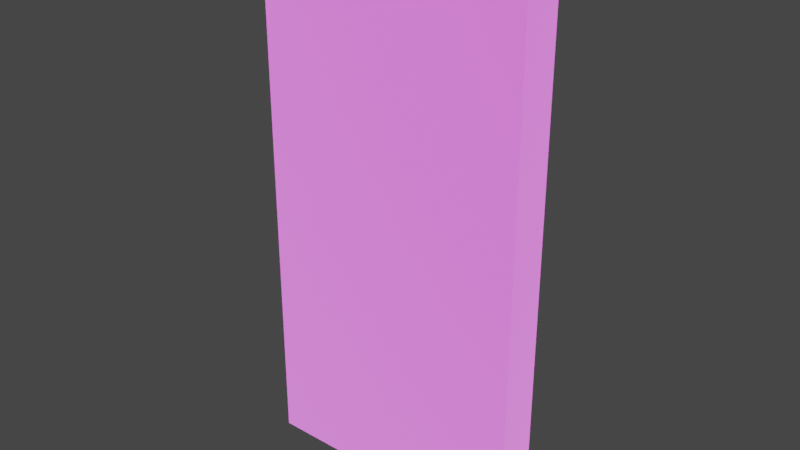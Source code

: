 # Source: wuchersign.blend  (saved by Blender 3.3.6; exported with 4.5.12 LTS)
import bpy
from mathutils import Matrix  # noqa: F401  (used for matrix-valued properties, if any)

bpy.ops.wm.read_factory_settings(use_empty=True)
scene = bpy.context.scene
scene.name = 'Scene'

# ---- collections
col_wuchersign_lod00 = bpy.data.collections.new('WucherSign_LOD00'); scene.collection.children.link(col_wuchersign_lod00)

# ---- images (referenced by path relative to the original .blend; pixels are not part of the script)
import os
ASSET_DIR = os.environ.get("B2B_ASSET_DIR", "")  # directory of the original .blend (textures are referenced by path, not embedded)
HERE = os.path.dirname(os.path.abspath(__file__))  # packed textures are extracted next to this script under _unpacked/

def load_image(name, relpath, width, height, colorspace="sRGB"):
    """Load a texture the original file referenced (path relative to the .blend, or extracted next to this script)."""
    p = next((c for c in (os.path.join(HERE, relpath), os.path.join(ASSET_DIR, relpath)) if relpath and os.path.exists(c)), "")
    if p:
        img = bpy.data.images.load(p, check_existing=True)
        img.name = name
    else:  # same state as the original file: an image datablock whose file is absent (Cycles renders it pink)
        img = bpy.data.images.new(name, width, height)
        img.source = "FILE"
        img.filepath = "//" + (relpath or name)
    img.colorspace_settings.name = colorspace
    return img
img_wuchersign_png = load_image('WucherSign.png', 'WucherSign.png', 1024, 1024, 'Non-Color')

# ---- materials (node trees are filled in below, after node groups)
mat_wuchersign = bpy.data.materials.new('wuchersign')
mat_wuchersign.use_backface_culling = True
mat_wuchersign.use_transparent_shadow = False
mat_wuchersign.roughness = 0.5
mat_wuchersign.line_color = (0.0, 0.0, 0.0, 1.0)

# ---- node groups
ng_gltf_settings = bpy.data.node_groups.new('glTF Settings', 'ShaderNodeTree')
_s = ng_gltf_settings.interface.new_socket(name='Occlusion', in_out='INPUT', socket_type='NodeSocketFloat')
_s.default_value = 1.0
_N = ng_gltf_settings.nodes; _L = ng_gltf_settings.links
n0 = _N.new('NodeGroupInput'); n0.name = 'Group Input'; n0.location = (0, 0)

# ---- material node trees
mat_wuchersign.use_nodes = True; mat_wuchersign.node_tree.nodes.clear()
_N = mat_wuchersign.node_tree.nodes; _L = mat_wuchersign.node_tree.links
n0 = _N.new('ShaderNodeOutputMaterial'); n0.name = 'Shader Output Material'; n0.location = (1500, 625)
n0.label = 'Shader Output Material'
n0.width = 150
n1 = _N.new('ShaderNodeBsdfPrincipled'); n1.name = 'Principled BSDF'; n1.location = (1250, 600)
n1.label = 'Principled BSDF'
n1.width = 150
n1.distribution = 'GGX'
n1.subsurface_method = 'RANDOM_WALK_SKIN'
n1.inputs[3].default_value = 1.45
n2 = _N.new('ShaderNodeGroup'); n2.name = 'glTF Settings'; n2.location = (1250, -100)
n2.label = 'glTF Settings'
n2.width = 150
n2.node_tree = ng_gltf_settings
n2.inputs[0].default_value = 1.0
n3 = _N.new('NodeFrame'); n3.name = 'Textures Frame'; n3.location = (0, 0)
n3.label = 'Textures Frame'
n3.width = 150
n3.hide = True
n4 = _N.new('ShaderNodeTexImage'); n4.name = 'Base Color Texture'; n4.location = (-1000, 500)
n4.label = 'Base Color Texture'
n4.width = 300
n4.hide = True
n4.image = img_wuchersign_png
n5 = _N.new('ShaderNodeTexImage'); n5.name = 'Detail Color(RGBA)'; n5.location = (-1000, 450)
n5.label = 'Detail Color(RGBA)'
n5.width = 300
n5.hide = True
n6 = _N.new('ShaderNodeTexImage'); n6.name = 'Occlusion(R) Roughness(G) Metallic(B)'; n6.location = (-1000, 400)
n6.label = 'Occlusion(R) Roughness(G) Metallic(B)'
n6.width = 300
n6.hide = True
n7 = _N.new('ShaderNodeTexImage'); n7.name = 'Detail Occlusion(R) Roughness(G) Metallic(B)'; n7.location = (-1000, 350)
n7.label = 'Detail Occlusion(R) Roughness(G) Metallic(B)'
n7.width = 300
n7.hide = True
n8 = _N.new('ShaderNodeTexImage'); n8.name = 'Emissive Texture'; n8.location = (-1000, 300)
n8.label = 'Emissive Texture'
n8.width = 300
n8.hide = True
n8.image = img_wuchersign_png
n9 = _N.new('ShaderNodeTexImage'); n9.name = 'Normal Texture'; n9.location = (-1000, 250)
n9.label = 'Normal Texture'
n9.width = 300
n9.hide = True
n10 = _N.new('ShaderNodeTexImage'); n10.name = 'Detail Normal'; n10.location = (-1000, 200)
n10.label = 'Detail Normal'
n10.width = 300
n10.hide = True
n11 = _N.new('ShaderNodeTexImage'); n11.name = 'Blend Mask'; n11.location = (-1000, 150)
n11.label = 'Blend Mask'
n11.width = 300
n11.hide = True
n12 = _N.new('ShaderNodeVertexColor'); n12.name = 'Vertex Color'; n12.location = (-800, 800)
n12.label = 'Vertex Color'
n12.width = 150
n12.hide = True
n13 = _N.new('NodeFrame'); n13.name = 'Base Color Frame'; n13.location = (0, 0)
n13.label = 'Base Color Frame'
n13.width = 150
n13.hide = True
n14 = _N.new('ShaderNodeMix'); n14.name = 'Blend Color Map'; n14.location = (-200, 450)
n14.label = 'Blend Color Map'
n14.width = 200
n14.hide = True
n14.data_type = 'RGBA'
n14.blend_type = 'ADD'
n15 = _N.new('ShaderNodeRGB'); n15.name = 'Base Color RGB'; n15.location = (-200, 500)
n15.label = 'Base Color RGB'
n15.width = 200
n15.hide = True
n15.outputs[0].default_value = (0.8, 0.8, 0.8, 1.0)
n16 = _N.new('ShaderNodeValue'); n16.name = 'Base Color A'; n16.location = (-200, 350)
n16.label = 'Base Color A'
n16.width = 200
n16.hide = True
n16.outputs[0].default_value = 1.0
n17 = _N.new('ShaderNodeMix'); n17.name = 'Base Color Multiplier RGB'; n17.location = (50, 450)
n17.label = 'Base Color Multiplier RGB'
n17.width = 200
n17.hide = True
n17.data_type = 'RGBA'
n17.blend_type = 'MULTIPLY'
n18 = _N.new('ShaderNodeMath'); n18.name = 'Blend Alpha Map'; n18.location = (50, 400)
n18.label = 'Blend Alpha Map'
n18.width = 200
n18.hide = True
n19 = _N.new('ShaderNodeMath'); n19.name = 'Base Color Multiplier A'; n19.location = (50, 350)
n19.label = 'Base Color Multiplier A'
n19.width = 200
n19.hide = True
n19.operation = 'MULTIPLY'
n20 = _N.new('NodeFrame'); n20.name = 'UVs Frame'; n20.location = (0, 0)
n20.label = 'UVs Frame'
n20.width = 150
n20.hide = True
n21 = _N.new('ShaderNodeUVMap'); n21.name = 'UV Map'; n21.location = (-2000, 500)
n21.label = 'UV Map'
n21.hide = True
n22 = _N.new('ShaderNodeValue'); n22.name = 'Detail UV Scale'; n22.location = (-2000, 400)
n22.label = 'Detail UV Scale'
n22.width = 150
n22.hide = True
n22.outputs[0].default_value = 1.0
n23 = _N.new('ShaderNodeValue'); n23.name = 'Detail UV Offset U'; n23.location = (-2000, 300)
n23.label = 'Detail UV Offset U'
n23.width = 150
n23.hide = True
n23.outputs[0].default_value = 0.0
n24 = _N.new('ShaderNodeValue'); n24.name = 'Detail UV Offset V'; n24.location = (-2000, 250)
n24.label = 'Detail UV Offset V'
n24.width = 150
n24.hide = True
n24.outputs[0].default_value = 0.0
n25 = _N.new('ShaderNodeCombineXYZ'); n25.name = 'Combine UV Scale'; n25.location = (-1750, 400)
n25.label = 'Combine UV Scale'
n25.width = 150
n25.hide = True
n26 = _N.new('ShaderNodeCombineXYZ'); n26.name = 'Combine UV Offset'; n26.location = (-1750, 300)
n26.label = 'Combine UV Offset'
n26.width = 150
n26.hide = True
n27 = _N.new('ShaderNodeVectorMath'); n27.name = 'Multiply UV Scale'; n27.location = (-1500, 400)
n27.label = 'Multiply UV Scale'
n27.width = 150
n27.hide = True
n27.operation = 'MULTIPLY'
n28 = _N.new('ShaderNodeVectorMath'); n28.name = 'Add UV Offset'; n28.location = (-1250, 300)
n28.label = 'Add UV Offset'
n28.width = 150
n28.hide = True
n29 = _N.new('NodeFrame'); n29.name = 'Occlusion Metallic Roughness Frame'; n29.location = (0, 0)
n29.label = 'Occlusion Metallic Roughness Frame'
n29.width = 150
n29.hide = True
n30 = _N.new('ShaderNodeValue'); n30.name = 'Metallic Scale'; n30.location = (-150, 100)
n30.label = 'Metallic Scale'
n30.width = 150
n30.hide = True
n30.outputs[0].default_value = 1.0
n31 = _N.new('ShaderNodeValue'); n31.name = 'Roughness Scale'; n31.location = (-150, 150)
n31.label = 'Roughness Scale'
n31.width = 150
n31.hide = True
n31.outputs[0].default_value = 1.0
n32 = _N.new('ShaderNodeMix'); n32.name = 'Blend Occlusion(R) Roughness(G) Metallic(B) Map'; n32.location = (-150, 200)
n32.label = 'Blend Occlusion(R) Roughness(G) Metallic(B) Map'
n32.width = 300
n32.hide = True
n32.data_type = 'RGBA'
n32.blend_type = 'MULTIPLY'
n33 = _N.new('ShaderNodeSeparateColor'); n33.name = 'SplitOcclMetalRough'; n33.location = (200, 200)
n33.label = 'SplitOcclMetalRough'
n33.width = 200
n33.hide = True
n34 = _N.new('ShaderNodeMath'); n34.name = 'Roughness Multiplier'; n34.location = (500, 150)
n34.label = 'Roughness Multiplier'
n34.width = 200
n34.hide = True
n34.operation = 'MULTIPLY'
n35 = _N.new('ShaderNodeMath'); n35.name = 'Metallic Multiplier'; n35.location = (500, 100)
n35.label = 'Metallic Multiplier'
n35.width = 200
n35.hide = True
n35.operation = 'MULTIPLY'
n36 = _N.new('NodeFrame'); n36.name = 'Emissive Frame'; n36.location = (0, 0)
n36.label = 'Emissive Frame'
n36.width = 150
n36.hide = True
n37 = _N.new('ShaderNodeMix'); n37.name = 'Emissive Multiplier'; n37.location = (200, 0)
n37.label = 'Emissive Multiplier'
n37.width = 150
n37.hide = True
n37.data_type = 'RGBA'
n37.blend_type = 'MULTIPLY'
n38 = _N.new('ShaderNodeRGB'); n38.name = 'Emissive RGB'; n38.location = (0, -50)
n38.label = 'Emissive RGB'
n38.width = 150
n38.hide = True
n38.outputs[0].default_value = (0.5051, 0.474, 0.5071, 1.0)
n39 = _N.new('ShaderNodeValue'); n39.name = 'Emissive Scale'; n39.location = (0, -100)
n39.label = 'Emissive Scale'
n39.width = 150
n39.hide = True
n39.outputs[0].default_value = 1.0
n40 = _N.new('NodeFrame'); n40.name = 'Normal Frame'; n40.location = (0, 0)
n40.label = 'Normal Frame'
n40.width = 150
n40.hide = True
n41 = _N.new('ShaderNodeValue'); n41.name = 'Normal Scale'; n41.location = (-300, -350)
n41.label = 'Normal Scale'
n41.width = 150
n41.hide = True
n41.outputs[0].default_value = 1.0
n42 = _N.new('ShaderNodeRGBCurve'); n42.name = 'RGB Curves'; n42.location = (-300, -400)
n42.label = 'RGB Curves'
n42.width = 150
n42.hide = True
_c = n42.mapping.curves[1]
while len(_c.points) > 2: _c.points.remove(_c.points[-1])
_c.points[0].location = (0.0, 1.0); _c.points[0].handle_type = 'AUTO'
_c.points[1].location = (1.0, 0.0); _c.points[1].handle_type = 'AUTO'
n42.mapping.update()
n43 = _N.new('ShaderNodeNormalMap'); n43.name = 'Normal Map Sampler'; n43.location = (0, -400)
n43.label = 'Normal Map Sampler'
n43.hide = True
n44 = _N.new('ShaderNodeNormalMap'); n44.name = 'Detail Normal Map Sampler'; n44.location = (0, -450)
n44.label = 'Detail Normal Map Sampler'
n44.hide = True
n45 = _N.new('ShaderNodeValue'); n45.name = 'Detail Normal Scale'; n45.location = (-300, -450)
n45.label = 'Detail Normal Scale'
n45.width = 150
n45.hide = True
n45.outputs[0].default_value = 1.0
n46 = _N.new('ShaderNodeMix'); n46.name = 'Blend Normal Map'; n46.location = (200, -400)
n46.label = 'Blend Normal Map'
n46.width = 150
n46.hide = True
n46.data_type = 'RGBA'
n46.blend_type = 'ADD'
n4.parent = n3
n5.parent = n3
n6.parent = n3
n7.parent = n3
n8.parent = n3
n9.parent = n3
n10.parent = n3
n11.parent = n3
n14.parent = n13
n15.parent = n13
n16.parent = n13
n17.parent = n13
n18.parent = n13
n19.parent = n13
n21.parent = n20
n22.parent = n20
n23.parent = n20
n24.parent = n20
n25.parent = n20
n26.parent = n20
n27.parent = n20
n28.parent = n20
n30.parent = n29
n31.parent = n29
n32.parent = n29
n33.parent = n29
n34.parent = n29
n35.parent = n29
n37.parent = n36
n38.parent = n36
n39.parent = n36
n41.parent = n40
n42.parent = n40
n43.parent = n40
n44.parent = n40
n45.parent = n40
n46.parent = n40
_L.new(n1.outputs[0], n0.inputs[0])
_L.new(n12.outputs[1], n17.inputs[0])
_L.new(n22.outputs[0], n25.inputs[0])
_L.new(n22.outputs[0], n25.inputs[1])
_L.new(n22.outputs[0], n25.inputs[2])
_L.new(n23.outputs[0], n26.inputs[0])
_L.new(n24.outputs[0], n26.inputs[1])
_L.new(n21.outputs[0], n27.inputs[0])
_L.new(n25.outputs[0], n27.inputs[1])
_L.new(n27.outputs[0], n28.inputs[0])
_L.new(n26.outputs[0], n28.inputs[1])
_L.new(n28.outputs[0], n7.inputs[0])
_L.new(n28.outputs[0], n5.inputs[0])
_L.new(n28.outputs[0], n10.inputs[0])
_L.new(n41.outputs[0], n43.inputs[0])
_L.new(n12.outputs[1], n14.inputs[0])
_L.new(n12.outputs[1], n32.inputs[0])
_L.new(n12.outputs[1], n46.inputs[0])
_L.new(n9.outputs[0], n42.inputs[1])
_L.new(n42.outputs[0], n43.inputs[1])
_L.new(n43.outputs[0], n46.inputs[6])
_L.new(n44.outputs[0], n46.inputs[7])
_L.new(n45.outputs[0], n44.inputs[0])
_L.new(n10.outputs[0], n44.inputs[1])
_L.new(n6.outputs[0], n32.inputs[6])
_L.new(n7.outputs[0], n32.inputs[7])
_L.new(n32.outputs[2], n33.inputs[0])
_L.new(n30.outputs[0], n35.inputs[0])
_L.new(n31.outputs[0], n34.inputs[0])
_L.new(n33.outputs[1], n34.inputs[1])
_L.new(n33.outputs[2], n35.inputs[1])
_L.new(n31.outputs[0], n1.inputs[2])
_L.new(n30.outputs[0], n1.inputs[1])
_L.new(n4.outputs[0], n14.inputs[6])
_L.new(n5.outputs[0], n14.inputs[7])
_L.new(n14.outputs[2], n17.inputs[7])
_L.new(n4.outputs[1], n18.inputs[0])
_L.new(n5.outputs[1], n18.inputs[1])
_L.new(n16.outputs[0], n19.inputs[1])
_L.new(n15.outputs[0], n17.inputs[6])
_L.new(n17.outputs[2], n1.inputs[0])
_L.new(n4.outputs[1], n19.inputs[0])
_L.new(n19.outputs[0], n1.inputs[4])
_L.new(n38.outputs[0], n37.inputs[0])
_L.new(n8.outputs[0], n37.inputs[6])
_L.new(n37.outputs[2], n1.inputs[27])
_L.new(n39.outputs[0], n1.inputs[28])
n0.is_active_output = True

# ---- world
world_world = bpy.data.worlds.new('World'); scene.world = world_world
world_world.use_nodes = True; world_world.node_tree.nodes.clear()
_N = world_world.node_tree.nodes; _L = world_world.node_tree.links
n0 = _N.new('ShaderNodeOutputWorld'); n0.name = 'World Output'; n0.location = (300, 300)
n1 = _N.new('ShaderNodeBackground'); n1.name = 'Background'; n1.location = (10, 300)
n1.inputs[0].default_value = (0.05088, 0.05088, 0.05088, 1.0)
_L.new(n1.outputs[0], n0.inputs[0])
n0.is_active_output = True
world_world.color = (0.05088, 0.05088, 0.05088)
world_world.use_sun_shadow = False
world_world.sun_shadow_jitter_overblur = 0.0

# ---- meshes
me_cube = bpy.data.meshes.new('Cube')
me_cube.from_pydata([(1.0, 0.15, 2.0), (1.0, 0.15, 0.0), (1.0, 0.0, 2.0), (1.0, 0.0, 0.0), (0.0, 0.15, 2.0), (0.0, 0.15, 0.0), (0.0, 0.0, 2.0), (0.0, 0.0, 0.0)], [], [(0, 4, 6, 2), (3, 2, 6, 7), (7, 6, 4, 5), (5, 1, 3, 7), (1, 0, 2, 3), (5, 4, 0, 1)])
_uv = me_cube.uv_layers.new(name='UVMap')
_uv.uv.foreach_set('vector', [0.8613, 0.4395, 0.873, 0.8828, 0.8105, 0.8828, 0.8027, 0.4414, 0.6299, 0.2041, 0.6299, 0.7451, 0.3701, 0.751, 0.3721, 0.2041, 0.03516, 0.6035, 0.291, 0.6055, 0.2852, 0.9746, 0.03516, 0.9766, 0.123, 0.3867, 0.373, 0.168, 0.373, 0.1992, 0.123, 0.5137, 0.373, 0.168, 0.623, 0.168, 0.623, 0.1992, 0.373, 0.1992, 0.6297, 0.2107, 0.6301, 0.7517, 0.3703, 0.7482, 0.3719, 0.2072])
me_cube.materials.append(mat_wuchersign)
me_cube.use_mirror_vertex_groups = False
me_cube.update()

# ---- objects
ob_cube = bpy.data.objects.new('Cube', me_cube)

# ---- transforms, parenting, visibility, modifiers, constraints
ob_cube.location = (0.0, 0.0, 0.0)
ob_cube.lock_rotations_4d = False
ob_cube.empty_display_type = 'ARROWS'
ob_cube.lineart.crease_threshold = 0.0

# ---- collection membership
col_wuchersign_lod00.objects.link(ob_cube)

# ---- scene / render settings (as saved in the file)
scene.frame_start = 1; scene.frame_end = 250; scene.frame_set(1)
scene.render.engine = 'BLENDER_EEVEE_NEXT'
scene.cycles.sampling_pattern = 'TABULATED_SOBOL'
scene.cycles.use_light_tree = False
scene.view_settings.view_transform = 'Filmic'
bpy.context.view_layer.update()

# ---- added for rendering (the .blend has no active camera and no usable light): camera, sun
cam_auto = bpy.data.cameras.new('AutoCamera')
cam_auto.lens = 50.0
cam_auto.sensor_width = 36.0
cam_auto.clip_end = 1000.0
ob_auto_camera = bpy.data.objects.new('AutoCamera', cam_auto)
scene.collection.objects.link(ob_auto_camera)
ob_auto_camera.location = (2.57351, -2.41322, 2.65881)
ob_auto_camera.rotation_euler = (1.09748, -7.21219e-08, 0.694738)
scene.camera = ob_auto_camera
light_auto_sun = bpy.data.lights.new('AutoSun', 'SUN')
light_auto_sun.energy = 3.0
light_auto_sun.angle = 0.0523599
ob_auto_sun = bpy.data.objects.new('AutoSun', light_auto_sun)
scene.collection.objects.link(ob_auto_sun)
ob_auto_sun.rotation_euler = (0.872665, 0.174533, 0.523599)
bpy.context.view_layer.update()
